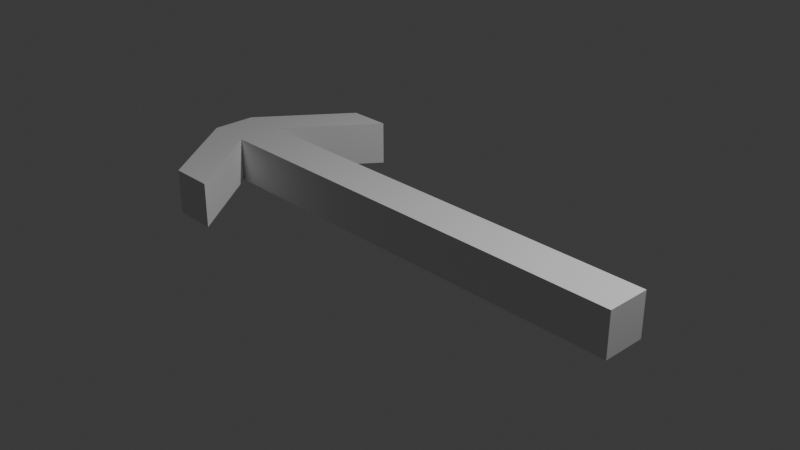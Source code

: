# Source: arrow.blend  (saved by Blender 4.2.66; exported with 4.5.12 LTS)
import bpy
from mathutils import Matrix  # noqa: F401  (used for matrix-valued properties, if any)

bpy.ops.wm.read_factory_settings(use_empty=True)
scene = bpy.context.scene
scene.name = 'Scene'

# ---- collections
col_collection = bpy.data.collections.new('Collection'); scene.collection.children.link(col_collection)

# ---- world
world_world = bpy.data.worlds.new('World'); scene.world = world_world
world_world.use_nodes = True; world_world.node_tree.nodes.clear()
_N = world_world.node_tree.nodes; _L = world_world.node_tree.links
n0 = _N.new('ShaderNodeOutputWorld'); n0.name = 'World Output'; n0.location = (300, 300)
n1 = _N.new('ShaderNodeBackground'); n1.name = 'Background'; n1.location = (10, 300)
n1.inputs[0].default_value = (0.05088, 0.05088, 0.05088, 1.0)
_L.new(n1.outputs[0], n0.inputs[0])
n0.is_active_output = True
world_world.color = (0.05088, 0.05088, 0.05088)
world_world.sun_shadow_jitter_overblur = 0.0

# ---- cameras
cam_camera = bpy.data.cameras.new('Camera')
cam_camera.clip_end = 100.0
cam_camera.ortho_scale = 7.314

# ---- lights
light_light = bpy.data.lights.new('Light', 'POINT')
light_light.energy = 1000.0
light_light.shadow_soft_size = 0.1

# ---- meshes
me_cube_001 = bpy.data.meshes.new('Cube.001')
me_cube_001.from_pydata([(-1.0, -1.0, -1.0), (-1.0, -1.0, 1.0), (-1.0, 1.0, -1.0), (-1.0, 1.0, 1.0), (1.0, -1.0, -1.0), (1.0, -1.0, 1.0), (1.0, 1.0, -1.0), (1.0, 1.0, 1.0), (-0.8287, 1.0, -1.0), (-0.8287, 1.0, 1.0), (-0.8287, -1.0, -1.0), (-0.8287, -1.0, 1.0), (-0.7384, -5.048, -1.0), (-0.7384, -5.048, 1.0), (-0.5671, -5.048, 1.0), (-0.5671, -5.048, -1.0), (-0.7384, 5.048, 1.0), (-0.7384, 5.048, -1.0), (-0.5671, 5.048, -1.0), (-0.5671, 5.048, 1.0)], [], [(0, 1, 3, 2), (8, 9, 7, 6), (6, 7, 5, 4), (11, 1, 13, 14), (8, 6, 4, 10), (9, 3, 1, 11), (7, 9, 11, 5), (2, 8, 10, 0), (4, 5, 11, 10), (8, 2, 17, 18), (15, 14, 13, 12), (10, 11, 14, 15), (0, 10, 15, 12), (1, 0, 12, 13), (17, 16, 19, 18), (3, 9, 19, 16), (2, 3, 16, 17), (9, 8, 18, 19)])
_uv = me_cube_001.uv_layers.new(name='UVMap')
_uv.uv.foreach_set('vector', [0.375, 0.0, 0.625, 0.0, 0.625, 0.25, 0.375, 0.25, 0.375, 0.2714, 0.625, 0.2714, 0.625, 0.5, 0.375, 0.5, 0.375, 0.5, 0.625, 0.5, 0.625, 0.75, 0.375, 0.75, 0.8536, 0.75, 0.875, 0.75, 0.875, 0.75, 0.8536, 0.75, 0.1464, 0.5, 0.375, 0.5, 0.375, 0.75, 0.1464, 0.75, 0.8536, 0.5, 0.875, 0.5, 0.875, 0.75, 0.8536, 0.75, 0.625, 0.5, 0.8536, 0.5, 0.8536, 0.75, 0.625, 0.75, 0.125, 0.5, 0.1464, 0.5, 0.1464, 0.75, 0.125, 0.75, 0.375, 0.75, 0.625, 0.75, 0.625, 0.9786, 0.375, 0.9786, 0.1464, 0.5, 0.125, 0.5, 0.125, 0.5, 0.1464, 0.5, 0.375, 0.9786, 0.625, 0.9786, 0.625, 1.0, 0.375, 1.0, 0.375, 0.9786, 0.625, 0.9786, 0.625, 0.9786, 0.375, 0.9786, 0.125, 0.75, 0.1464, 0.75, 0.1464, 0.75, 0.125, 0.75, 0.625, 0.0, 0.375, 0.0, 0.375, 0.0, 0.625, 0.0, 0.375, 0.25, 0.625, 0.25, 0.625, 0.2714, 0.375, 0.2714, 0.875, 0.5, 0.8536, 0.5, 0.8536, 0.5, 0.875, 0.5, 0.375, 0.25, 0.625, 0.25, 0.625, 0.25, 0.375, 0.25, 0.625, 0.2714, 0.375, 0.2714, 0.375, 0.2714, 0.625, 0.2714])
me_cube_001.update()

# ---- objects
ob_light = bpy.data.objects.new('Light', light_light)
ob_camera = bpy.data.objects.new('Camera', cam_camera)
ob_cube = bpy.data.objects.new('Cube', me_cube_001)

# ---- transforms, parenting, visibility, modifiers, constraints
ob_light.location = (4.076, 1.005, 5.904)
ob_light.rotation_euler = (0.6503, 0.05522, 1.866)
ob_light.lock_rotations_4d = False
ob_light.empty_display_type = 'ARROWS'
ob_light.color = (0.0, 0.0, 0.0, 0.0)
ob_light.lineart.crease_threshold = 0.0
ob_camera.location = (7.359, -6.926, 4.958)
ob_camera.rotation_euler = (1.109, 0.0, 0.8149)
ob_camera.lock_rotations_4d = False
ob_camera.empty_display_type = 'ARROWS'
ob_camera.color = (0.0, 0.0, 0.0, 0.0)
ob_camera.display_type = 'WIRE'
ob_camera.lineart.crease_threshold = 0.0
ob_cube.location = (0.0, 0.0, 0.0)
ob_cube.scale = (2.812, 0.2471, 0.2471)

# ---- collection membership
col_collection.objects.link(ob_light)
col_collection.objects.link(ob_camera)
col_collection.objects.link(ob_cube)

# ---- scene / render settings (as saved in the file)
scene.camera = ob_camera
scene.frame_start = 1; scene.frame_end = 250; scene.frame_set(1)
scene.render.engine = 'BLENDER_EEVEE_NEXT'
bpy.context.view_layer.update()
